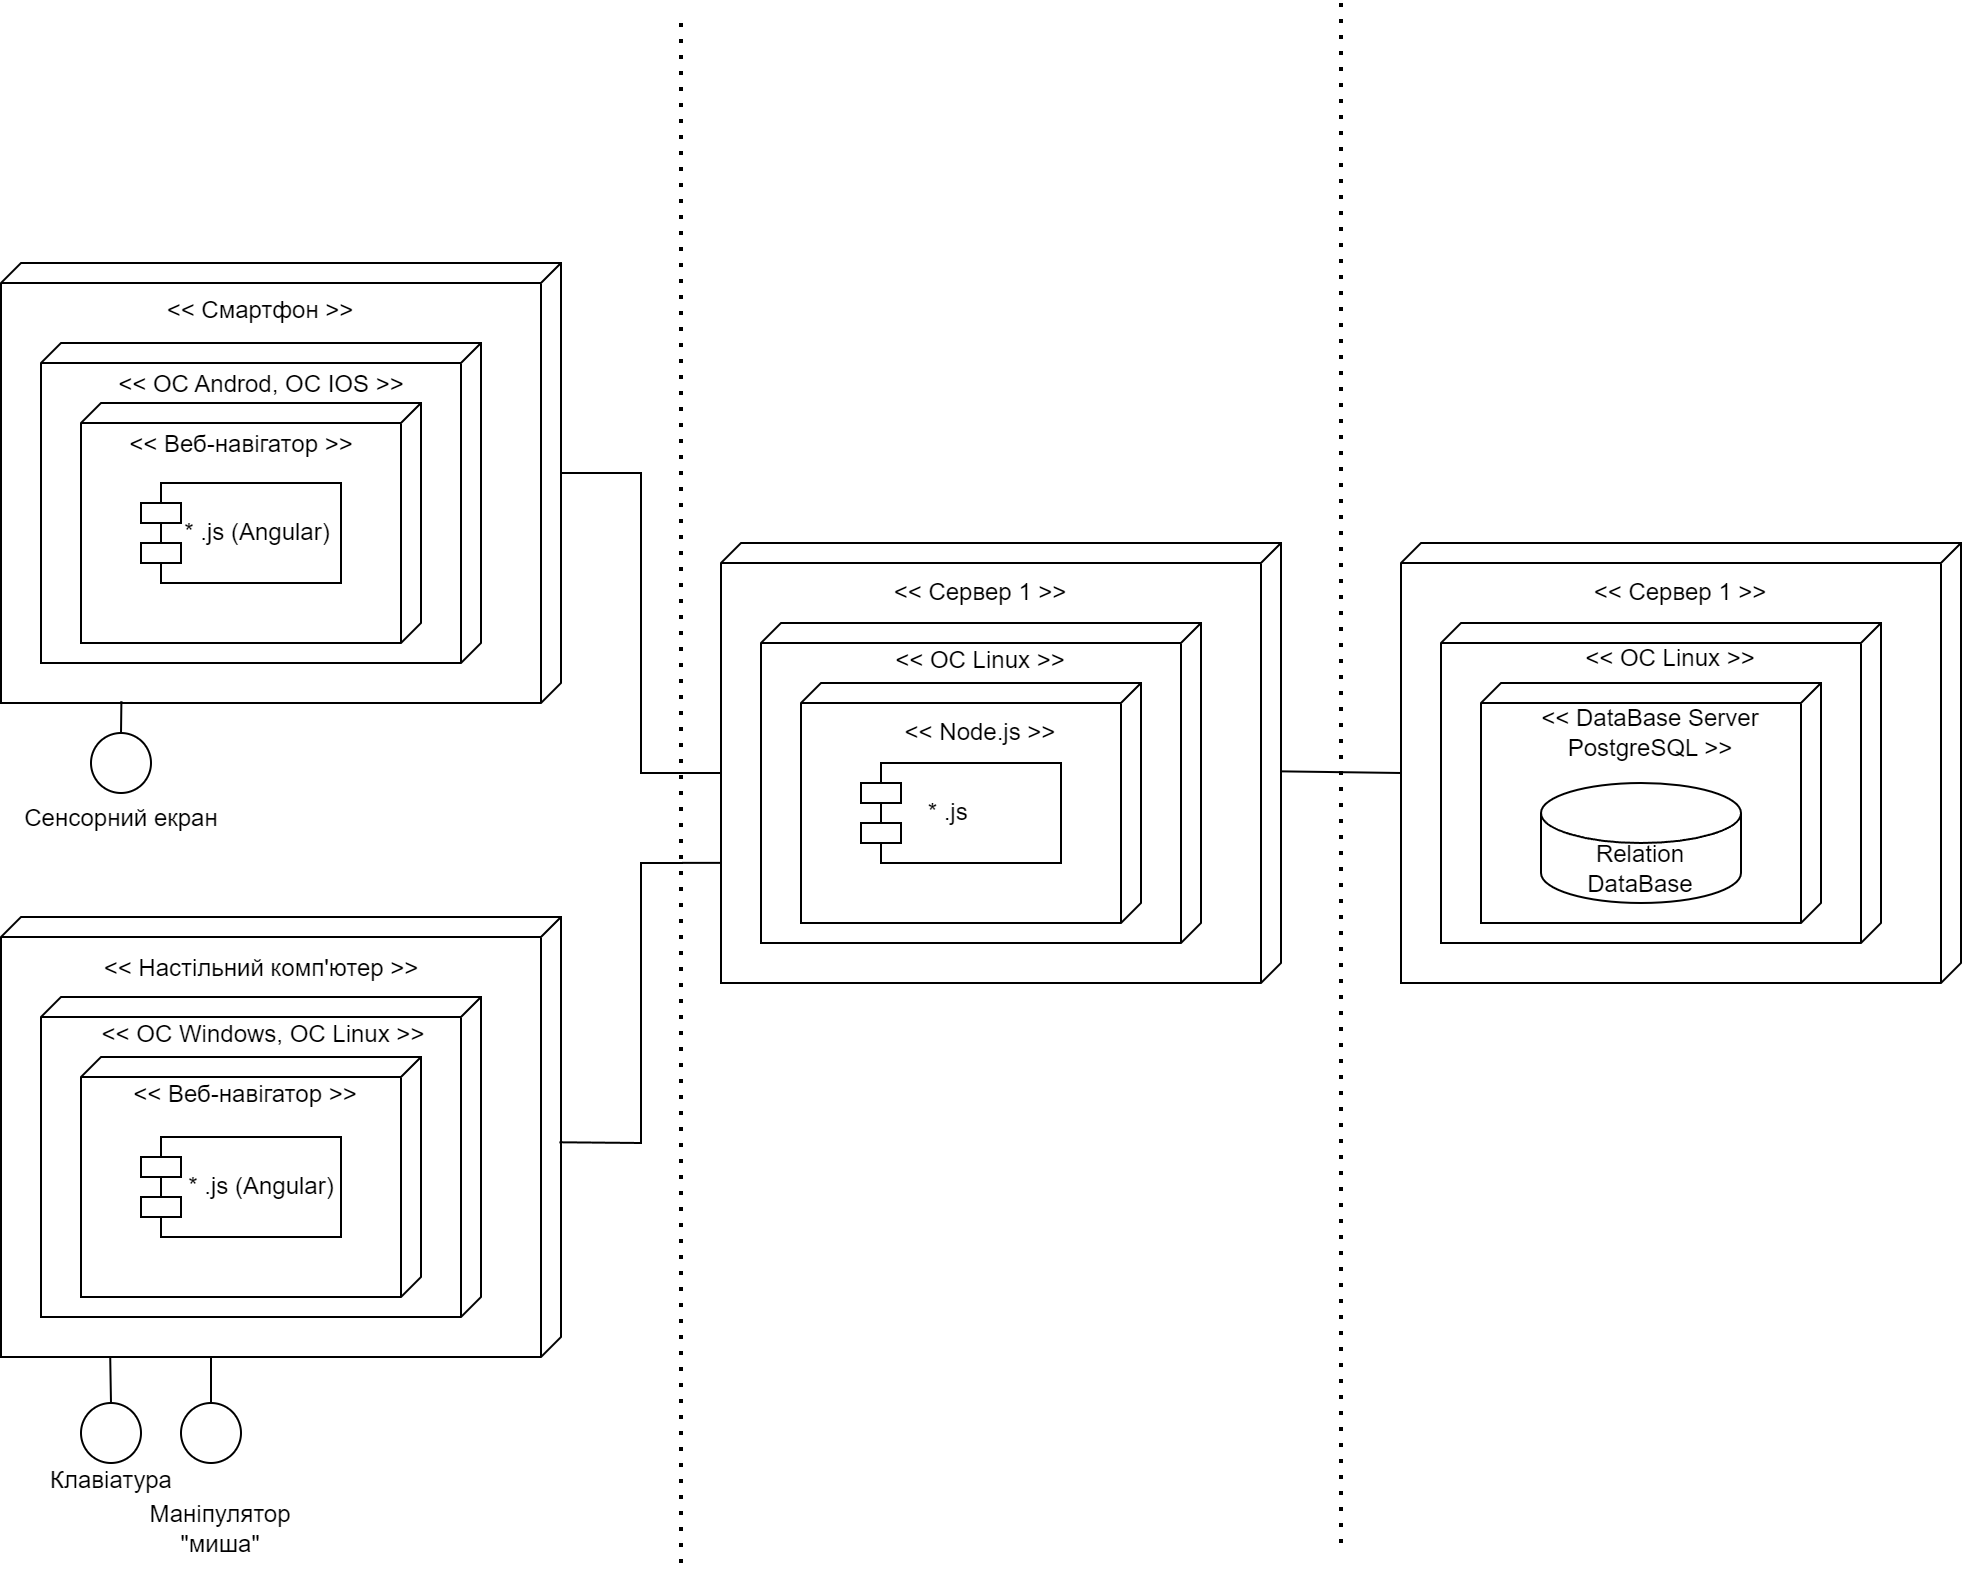

The diagram above was exported from draw.io. Its source (the exported page's mxGraphModel, read from the mxfile embedded in the PNG):
<mxGraphModel dx="1213" dy="1083" grid="1" gridSize="10" guides="1" tooltips="1" connect="1" arrows="1" fold="1" page="1" pageScale="1" pageWidth="827" pageHeight="1169" math="0" shadow="0">
  <root>
    <mxCell id="0" />
    <mxCell id="1" parent="0" />
    <mxCell id="Pg6PuxCq_xAhj1-MX81g-16" value="" style="group" vertex="1" connectable="0" parent="1">
      <mxGeometry x="120" y="200" width="280" height="220" as="geometry" />
    </mxCell>
    <mxCell id="Pg6PuxCq_xAhj1-MX81g-2" value="" style="verticalAlign=top;align=left;spacingTop=8;spacingLeft=2;spacingRight=12;shape=cube;size=10;direction=south;fontStyle=4;html=1;whiteSpace=wrap;" vertex="1" parent="Pg6PuxCq_xAhj1-MX81g-16">
      <mxGeometry width="280" height="220" as="geometry" />
    </mxCell>
    <mxCell id="Pg6PuxCq_xAhj1-MX81g-3" value="" style="verticalAlign=top;align=left;spacingTop=8;spacingLeft=2;spacingRight=12;shape=cube;size=10;direction=south;fontStyle=4;html=1;whiteSpace=wrap;" vertex="1" parent="Pg6PuxCq_xAhj1-MX81g-16">
      <mxGeometry x="20" y="40" width="220" height="160" as="geometry" />
    </mxCell>
    <mxCell id="Pg6PuxCq_xAhj1-MX81g-4" value="" style="verticalAlign=top;align=left;spacingTop=8;spacingLeft=2;spacingRight=12;shape=cube;size=10;direction=south;fontStyle=4;html=1;whiteSpace=wrap;" vertex="1" parent="Pg6PuxCq_xAhj1-MX81g-16">
      <mxGeometry x="40" y="70" width="170" height="120" as="geometry" />
    </mxCell>
    <mxCell id="Pg6PuxCq_xAhj1-MX81g-6" value="" style="shape=module;align=left;spacingLeft=20;align=center;verticalAlign=top;whiteSpace=wrap;html=1;" vertex="1" parent="Pg6PuxCq_xAhj1-MX81g-16">
      <mxGeometry x="70" y="110" width="100" height="50" as="geometry" />
    </mxCell>
    <mxCell id="Pg6PuxCq_xAhj1-MX81g-72" value="&lt;div&gt;&amp;lt;&amp;lt; Смартфон &amp;gt;&amp;gt;&lt;/div&gt;&lt;div&gt;&lt;br&gt;&lt;/div&gt;" style="text;html=1;strokeColor=none;fillColor=none;align=center;verticalAlign=middle;whiteSpace=wrap;rounded=0;" vertex="1" parent="Pg6PuxCq_xAhj1-MX81g-16">
      <mxGeometry x="65" y="16" width="130" height="30" as="geometry" />
    </mxCell>
    <mxCell id="Pg6PuxCq_xAhj1-MX81g-74" value="&lt;div&gt;&amp;lt;&amp;lt; OC Androd, OC IOS &amp;gt;&amp;gt;&lt;/div&gt;" style="text;html=1;align=center;verticalAlign=middle;resizable=0;points=[];autosize=1;strokeColor=none;fillColor=none;" vertex="1" parent="Pg6PuxCq_xAhj1-MX81g-16">
      <mxGeometry x="45" y="46" width="170" height="30" as="geometry" />
    </mxCell>
    <mxCell id="Pg6PuxCq_xAhj1-MX81g-75" value="&lt;div&gt;&amp;lt;&amp;lt; Веб-навігатор &amp;gt;&amp;gt;&lt;/div&gt;" style="text;html=1;align=center;verticalAlign=middle;resizable=0;points=[];autosize=1;strokeColor=none;fillColor=none;" vertex="1" parent="Pg6PuxCq_xAhj1-MX81g-16">
      <mxGeometry x="50" y="76" width="140" height="30" as="geometry" />
    </mxCell>
    <mxCell id="Pg6PuxCq_xAhj1-MX81g-76" value="&lt;div&gt;* .js (Angular)&lt;/div&gt;" style="text;html=1;align=center;verticalAlign=middle;resizable=0;points=[];autosize=1;strokeColor=none;fillColor=none;" vertex="1" parent="Pg6PuxCq_xAhj1-MX81g-16">
      <mxGeometry x="78" y="120" width="100" height="30" as="geometry" />
    </mxCell>
    <mxCell id="Pg6PuxCq_xAhj1-MX81g-23" value="" style="group" vertex="1" connectable="0" parent="1">
      <mxGeometry x="120" y="527" width="280" height="220" as="geometry" />
    </mxCell>
    <mxCell id="Pg6PuxCq_xAhj1-MX81g-24" value="" style="verticalAlign=top;align=left;spacingTop=8;spacingLeft=2;spacingRight=12;shape=cube;size=10;direction=south;fontStyle=4;html=1;whiteSpace=wrap;" vertex="1" parent="Pg6PuxCq_xAhj1-MX81g-23">
      <mxGeometry width="280" height="220" as="geometry" />
    </mxCell>
    <mxCell id="Pg6PuxCq_xAhj1-MX81g-25" value="" style="verticalAlign=top;align=left;spacingTop=8;spacingLeft=2;spacingRight=12;shape=cube;size=10;direction=south;fontStyle=4;html=1;whiteSpace=wrap;" vertex="1" parent="Pg6PuxCq_xAhj1-MX81g-23">
      <mxGeometry x="20" y="40" width="220" height="160" as="geometry" />
    </mxCell>
    <mxCell id="Pg6PuxCq_xAhj1-MX81g-26" value="" style="verticalAlign=top;align=left;spacingTop=8;spacingLeft=2;spacingRight=12;shape=cube;size=10;direction=south;fontStyle=4;html=1;whiteSpace=wrap;" vertex="1" parent="Pg6PuxCq_xAhj1-MX81g-23">
      <mxGeometry x="40" y="70" width="170" height="120" as="geometry" />
    </mxCell>
    <mxCell id="Pg6PuxCq_xAhj1-MX81g-27" value="" style="shape=module;align=left;spacingLeft=20;align=center;verticalAlign=top;whiteSpace=wrap;html=1;" vertex="1" parent="Pg6PuxCq_xAhj1-MX81g-23">
      <mxGeometry x="70" y="110" width="100" height="50" as="geometry" />
    </mxCell>
    <mxCell id="Pg6PuxCq_xAhj1-MX81g-77" value="&lt;div&gt;&amp;lt;&amp;lt; Веб-навігатор &amp;gt;&amp;gt;&lt;/div&gt;" style="text;html=1;align=center;verticalAlign=middle;resizable=0;points=[];autosize=1;strokeColor=none;fillColor=none;" vertex="1" parent="Pg6PuxCq_xAhj1-MX81g-23">
      <mxGeometry x="52" y="74" width="140" height="30" as="geometry" />
    </mxCell>
    <mxCell id="Pg6PuxCq_xAhj1-MX81g-78" value="&lt;div&gt;* .js (Angular)&lt;/div&gt;" style="text;html=1;align=center;verticalAlign=middle;resizable=0;points=[];autosize=1;strokeColor=none;fillColor=none;" vertex="1" parent="Pg6PuxCq_xAhj1-MX81g-23">
      <mxGeometry x="80" y="120" width="100" height="30" as="geometry" />
    </mxCell>
    <mxCell id="Pg6PuxCq_xAhj1-MX81g-80" value="&lt;div&gt;&amp;lt;&amp;lt; Настільний комп'ютер &amp;gt;&amp;gt;&lt;/div&gt;&lt;div&gt;&lt;br&gt;&lt;/div&gt;" style="text;html=1;align=center;verticalAlign=middle;resizable=0;points=[];autosize=1;strokeColor=none;fillColor=none;" vertex="1" parent="Pg6PuxCq_xAhj1-MX81g-23">
      <mxGeometry x="40" y="13" width="180" height="40" as="geometry" />
    </mxCell>
    <mxCell id="Pg6PuxCq_xAhj1-MX81g-81" value="&lt;div&gt;&amp;lt;&amp;lt; OC Windows, OC Linux &amp;gt;&amp;gt;&lt;/div&gt;&lt;div&gt;&lt;br&gt;&lt;/div&gt;" style="text;html=1;align=center;verticalAlign=middle;resizable=0;points=[];autosize=1;strokeColor=none;fillColor=none;" vertex="1" parent="Pg6PuxCq_xAhj1-MX81g-23">
      <mxGeometry x="41" y="46" width="180" height="40" as="geometry" />
    </mxCell>
    <mxCell id="Pg6PuxCq_xAhj1-MX81g-29" value="" style="group" vertex="1" connectable="0" parent="1">
      <mxGeometry x="480" y="340" width="280" height="220" as="geometry" />
    </mxCell>
    <mxCell id="Pg6PuxCq_xAhj1-MX81g-30" value="" style="verticalAlign=top;align=left;spacingTop=8;spacingLeft=2;spacingRight=12;shape=cube;size=10;direction=south;fontStyle=4;html=1;whiteSpace=wrap;" vertex="1" parent="Pg6PuxCq_xAhj1-MX81g-29">
      <mxGeometry width="280" height="220" as="geometry" />
    </mxCell>
    <mxCell id="Pg6PuxCq_xAhj1-MX81g-31" value="" style="verticalAlign=top;align=left;spacingTop=8;spacingLeft=2;spacingRight=12;shape=cube;size=10;direction=south;fontStyle=4;html=1;whiteSpace=wrap;" vertex="1" parent="Pg6PuxCq_xAhj1-MX81g-29">
      <mxGeometry x="20" y="40" width="220" height="160" as="geometry" />
    </mxCell>
    <mxCell id="Pg6PuxCq_xAhj1-MX81g-32" value="" style="verticalAlign=top;align=left;spacingTop=8;spacingLeft=2;spacingRight=12;shape=cube;size=10;direction=south;fontStyle=4;html=1;whiteSpace=wrap;" vertex="1" parent="Pg6PuxCq_xAhj1-MX81g-29">
      <mxGeometry x="40" y="70" width="170" height="120" as="geometry" />
    </mxCell>
    <mxCell id="Pg6PuxCq_xAhj1-MX81g-33" value="" style="shape=module;align=left;spacingLeft=20;align=center;verticalAlign=top;whiteSpace=wrap;html=1;" vertex="1" parent="Pg6PuxCq_xAhj1-MX81g-29">
      <mxGeometry x="70" y="110" width="100" height="50" as="geometry" />
    </mxCell>
    <mxCell id="Pg6PuxCq_xAhj1-MX81g-86" value="&lt;div&gt;&amp;lt;&amp;lt; Сервер 1 &amp;gt;&amp;gt;&lt;/div&gt;" style="text;html=1;strokeColor=none;fillColor=none;align=center;verticalAlign=middle;whiteSpace=wrap;rounded=0;" vertex="1" parent="Pg6PuxCq_xAhj1-MX81g-29">
      <mxGeometry x="65" y="10" width="130" height="30" as="geometry" />
    </mxCell>
    <mxCell id="Pg6PuxCq_xAhj1-MX81g-87" value="&lt;div&gt;&amp;lt;&amp;lt; OC Linux &amp;gt;&amp;gt;&lt;/div&gt;" style="text;html=1;strokeColor=none;fillColor=none;align=center;verticalAlign=middle;whiteSpace=wrap;rounded=0;" vertex="1" parent="Pg6PuxCq_xAhj1-MX81g-29">
      <mxGeometry x="65" y="44" width="130" height="30" as="geometry" />
    </mxCell>
    <mxCell id="Pg6PuxCq_xAhj1-MX81g-88" value="&lt;div&gt;&amp;lt;&amp;lt; Node.js &amp;gt;&amp;gt;&lt;/div&gt;" style="text;html=1;strokeColor=none;fillColor=none;align=center;verticalAlign=middle;whiteSpace=wrap;rounded=0;" vertex="1" parent="Pg6PuxCq_xAhj1-MX81g-29">
      <mxGeometry x="65" y="80" width="130" height="30" as="geometry" />
    </mxCell>
    <mxCell id="Pg6PuxCq_xAhj1-MX81g-89" value="&lt;div&gt;* .js&amp;nbsp;&lt;/div&gt;" style="text;html=1;align=center;verticalAlign=middle;resizable=0;points=[];autosize=1;strokeColor=none;fillColor=none;" vertex="1" parent="Pg6PuxCq_xAhj1-MX81g-29">
      <mxGeometry x="90" y="120" width="50" height="30" as="geometry" />
    </mxCell>
    <mxCell id="Pg6PuxCq_xAhj1-MX81g-34" value="" style="group" vertex="1" connectable="0" parent="1">
      <mxGeometry x="820" y="340" width="280" height="220" as="geometry" />
    </mxCell>
    <mxCell id="Pg6PuxCq_xAhj1-MX81g-35" value="" style="verticalAlign=top;align=left;spacingTop=8;spacingLeft=2;spacingRight=12;shape=cube;size=10;direction=south;fontStyle=4;html=1;whiteSpace=wrap;" vertex="1" parent="Pg6PuxCq_xAhj1-MX81g-34">
      <mxGeometry width="280" height="220" as="geometry" />
    </mxCell>
    <mxCell id="Pg6PuxCq_xAhj1-MX81g-36" value="" style="verticalAlign=top;align=left;spacingTop=8;spacingLeft=2;spacingRight=12;shape=cube;size=10;direction=south;fontStyle=4;html=1;whiteSpace=wrap;" vertex="1" parent="Pg6PuxCq_xAhj1-MX81g-34">
      <mxGeometry x="20" y="40" width="220" height="160" as="geometry" />
    </mxCell>
    <mxCell id="Pg6PuxCq_xAhj1-MX81g-37" value="" style="verticalAlign=top;align=left;spacingTop=8;spacingLeft=2;spacingRight=12;shape=cube;size=10;direction=south;fontStyle=4;html=1;whiteSpace=wrap;" vertex="1" parent="Pg6PuxCq_xAhj1-MX81g-34">
      <mxGeometry x="40" y="70" width="170" height="120" as="geometry" />
    </mxCell>
    <mxCell id="Pg6PuxCq_xAhj1-MX81g-41" value="Relation&lt;br&gt;DataBase" style="shape=cylinder3;whiteSpace=wrap;html=1;boundedLbl=1;backgroundOutline=1;size=15;" vertex="1" parent="Pg6PuxCq_xAhj1-MX81g-34">
      <mxGeometry x="70" y="120" width="100" height="60" as="geometry" />
    </mxCell>
    <mxCell id="Pg6PuxCq_xAhj1-MX81g-90" value="&lt;div&gt;&amp;lt;&amp;lt; Сервер 1 &amp;gt;&amp;gt;&lt;/div&gt;" style="text;html=1;strokeColor=none;fillColor=none;align=center;verticalAlign=middle;whiteSpace=wrap;rounded=0;" vertex="1" parent="Pg6PuxCq_xAhj1-MX81g-34">
      <mxGeometry x="75" y="10" width="130" height="30" as="geometry" />
    </mxCell>
    <mxCell id="Pg6PuxCq_xAhj1-MX81g-91" value="&lt;div&gt;&amp;lt;&amp;lt; OC Linux &amp;gt;&amp;gt;&lt;/div&gt;" style="text;html=1;strokeColor=none;fillColor=none;align=center;verticalAlign=middle;whiteSpace=wrap;rounded=0;" vertex="1" parent="Pg6PuxCq_xAhj1-MX81g-34">
      <mxGeometry x="70" y="43" width="130" height="30" as="geometry" />
    </mxCell>
    <mxCell id="Pg6PuxCq_xAhj1-MX81g-92" value="&lt;div&gt;&amp;lt;&amp;lt; DataBase Server&lt;br&gt;PostgreSQL &amp;gt;&amp;gt;&lt;/div&gt;" style="text;html=1;strokeColor=none;fillColor=none;align=center;verticalAlign=middle;whiteSpace=wrap;rounded=0;" vertex="1" parent="Pg6PuxCq_xAhj1-MX81g-34">
      <mxGeometry x="60" y="80" width="130" height="30" as="geometry" />
    </mxCell>
    <mxCell id="Pg6PuxCq_xAhj1-MX81g-42" value="" style="endArrow=none;html=1;rounded=0;exitX=0.512;exitY=0.003;exitDx=0;exitDy=0;exitPerimeter=0;entryX=0.727;entryY=1;entryDx=0;entryDy=0;entryPerimeter=0;" edge="1" parent="1" source="Pg6PuxCq_xAhj1-MX81g-24" target="Pg6PuxCq_xAhj1-MX81g-30">
      <mxGeometry width="50" height="50" relative="1" as="geometry">
        <mxPoint x="410" y="570" as="sourcePoint" />
        <mxPoint x="460" y="490" as="targetPoint" />
        <Array as="points">
          <mxPoint x="440" y="640" />
          <mxPoint x="440" y="500" />
        </Array>
      </mxGeometry>
    </mxCell>
    <mxCell id="Pg6PuxCq_xAhj1-MX81g-48" value="" style="endArrow=none;html=1;rounded=0;exitX=0;exitY=0;exitDx=105;exitDy=0;exitPerimeter=0;entryX=0;entryY=0;entryDx=115;entryDy=280;entryPerimeter=0;" edge="1" parent="1" source="Pg6PuxCq_xAhj1-MX81g-2" target="Pg6PuxCq_xAhj1-MX81g-30">
      <mxGeometry width="50" height="50" relative="1" as="geometry">
        <mxPoint x="410" y="380" as="sourcePoint" />
        <mxPoint x="460" y="330" as="targetPoint" />
        <Array as="points">
          <mxPoint x="440" y="305" />
          <mxPoint x="440" y="455" />
        </Array>
      </mxGeometry>
    </mxCell>
    <mxCell id="Pg6PuxCq_xAhj1-MX81g-52" value="" style="endArrow=none;html=1;rounded=0;entryX=0;entryY=0;entryDx=115;entryDy=280;entryPerimeter=0;exitX=0.519;exitY=-0.001;exitDx=0;exitDy=0;exitPerimeter=0;" edge="1" parent="1" source="Pg6PuxCq_xAhj1-MX81g-30" target="Pg6PuxCq_xAhj1-MX81g-35">
      <mxGeometry width="50" height="50" relative="1" as="geometry">
        <mxPoint x="660" y="480" as="sourcePoint" />
        <mxPoint x="700" y="430" as="targetPoint" />
      </mxGeometry>
    </mxCell>
    <mxCell id="Pg6PuxCq_xAhj1-MX81g-55" value="" style="ellipse;whiteSpace=wrap;html=1;aspect=fixed;" vertex="1" parent="1">
      <mxGeometry x="165" y="435" width="30" height="30" as="geometry" />
    </mxCell>
    <mxCell id="Pg6PuxCq_xAhj1-MX81g-56" value="" style="endArrow=none;html=1;rounded=0;exitX=0.5;exitY=0;exitDx=0;exitDy=0;entryX=0.996;entryY=0.785;entryDx=0;entryDy=0;entryPerimeter=0;" edge="1" parent="1" source="Pg6PuxCq_xAhj1-MX81g-55" target="Pg6PuxCq_xAhj1-MX81g-2">
      <mxGeometry width="50" height="50" relative="1" as="geometry">
        <mxPoint x="390" y="440" as="sourcePoint" />
        <mxPoint x="440" y="390" as="targetPoint" />
      </mxGeometry>
    </mxCell>
    <mxCell id="Pg6PuxCq_xAhj1-MX81g-58" value="" style="ellipse;whiteSpace=wrap;html=1;aspect=fixed;" vertex="1" parent="1">
      <mxGeometry x="160" y="770" width="30" height="30" as="geometry" />
    </mxCell>
    <mxCell id="Pg6PuxCq_xAhj1-MX81g-59" value="" style="ellipse;whiteSpace=wrap;html=1;aspect=fixed;" vertex="1" parent="1">
      <mxGeometry x="210" y="770" width="30" height="30" as="geometry" />
    </mxCell>
    <mxCell id="Pg6PuxCq_xAhj1-MX81g-67" value="" style="endArrow=none;html=1;rounded=0;exitX=0.5;exitY=0;exitDx=0;exitDy=0;entryX=0.999;entryY=0.805;entryDx=0;entryDy=0;entryPerimeter=0;" edge="1" parent="1" source="Pg6PuxCq_xAhj1-MX81g-58" target="Pg6PuxCq_xAhj1-MX81g-24">
      <mxGeometry width="50" height="50" relative="1" as="geometry">
        <mxPoint x="260" y="680" as="sourcePoint" />
        <mxPoint x="310" y="630" as="targetPoint" />
      </mxGeometry>
    </mxCell>
    <mxCell id="Pg6PuxCq_xAhj1-MX81g-69" value="" style="endArrow=none;html=1;rounded=0;exitX=0.5;exitY=0;exitDx=0;exitDy=0;entryX=0.999;entryY=0.805;entryDx=0;entryDy=0;entryPerimeter=0;" edge="1" parent="1">
      <mxGeometry width="50" height="50" relative="1" as="geometry">
        <mxPoint x="225" y="770" as="sourcePoint" />
        <mxPoint x="225" y="747" as="targetPoint" />
      </mxGeometry>
    </mxCell>
    <mxCell id="Pg6PuxCq_xAhj1-MX81g-79" value="&lt;div&gt;Сенсорний екран&lt;/div&gt;&lt;div&gt;&lt;br&gt;&lt;/div&gt;" style="text;html=1;align=center;verticalAlign=middle;resizable=0;points=[];autosize=1;strokeColor=none;fillColor=none;" vertex="1" parent="1">
      <mxGeometry x="120" y="465" width="120" height="40" as="geometry" />
    </mxCell>
    <mxCell id="Pg6PuxCq_xAhj1-MX81g-83" value="Клавіатура" style="text;html=1;align=center;verticalAlign=middle;resizable=0;points=[];autosize=1;strokeColor=none;fillColor=none;" vertex="1" parent="1">
      <mxGeometry x="135" y="794" width="80" height="30" as="geometry" />
    </mxCell>
    <mxCell id="Pg6PuxCq_xAhj1-MX81g-93" value="" style="endArrow=none;dashed=1;html=1;dashPattern=1 3;strokeWidth=2;rounded=0;" edge="1" parent="1">
      <mxGeometry width="50" height="50" relative="1" as="geometry">
        <mxPoint x="460" y="850" as="sourcePoint" />
        <mxPoint x="460" y="80" as="targetPoint" />
      </mxGeometry>
    </mxCell>
    <mxCell id="Pg6PuxCq_xAhj1-MX81g-96" value="" style="endArrow=none;dashed=1;html=1;dashPattern=1 3;strokeWidth=2;rounded=0;" edge="1" parent="1">
      <mxGeometry width="50" height="50" relative="1" as="geometry">
        <mxPoint x="790" y="840" as="sourcePoint" />
        <mxPoint x="790" y="70" as="targetPoint" />
      </mxGeometry>
    </mxCell>
    <mxCell id="Pg6PuxCq_xAhj1-MX81g-98" value="Маніпулятор&lt;br&gt;&quot;миша&quot;" style="text;html=1;strokeColor=none;fillColor=none;align=center;verticalAlign=middle;whiteSpace=wrap;rounded=0;" vertex="1" parent="1">
      <mxGeometry x="200" y="808" width="60" height="50" as="geometry" />
    </mxCell>
  </root>
</mxGraphModel>